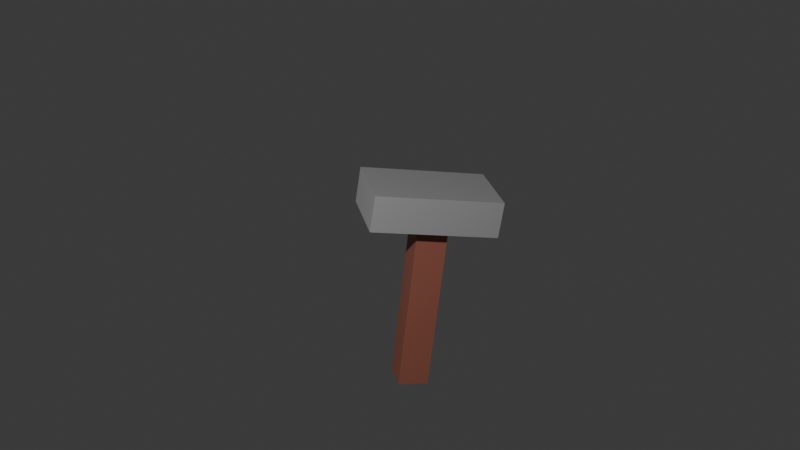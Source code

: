 # Source: editor_icon.blend  (saved by Blender 4.2.66; exported with 4.5.12 LTS)
import bpy
from mathutils import Matrix  # noqa: F401  (used for matrix-valued properties, if any)

bpy.ops.wm.read_factory_settings(use_empty=True)
scene = bpy.context.scene
scene.name = 'Scene'

# ---- collections
col_collection = bpy.data.collections.new('Collection'); scene.collection.children.link(col_collection)

# ---- materials (node trees are filled in below, after node groups)
mat_material_004 = bpy.data.materials.new('Material.004')
mat_material_005 = bpy.data.materials.new('Material.005')

# ---- material node trees
mat_material_004.use_nodes = True; mat_material_004.node_tree.nodes.clear()
_N = mat_material_004.node_tree.nodes; _L = mat_material_004.node_tree.links
n0 = _N.new('ShaderNodeBsdfPrincipled'); n0.name = 'Principled BSDF'; n0.location = (10, 300)
n0.inputs[0].default_value = (0.3386, 0.1147, 0.07742, 1.0)
n1 = _N.new('ShaderNodeOutputMaterial'); n1.name = 'Material Output'; n1.location = (300, 300)
_L.new(n0.outputs[0], n1.inputs[0])
n1.is_active_output = True
mat_material_005.use_nodes = True; mat_material_005.node_tree.nodes.clear()
_N = mat_material_005.node_tree.nodes; _L = mat_material_005.node_tree.links
n0 = _N.new('ShaderNodeBsdfPrincipled'); n0.name = 'Principled BSDF'; n0.location = (10, 300)
n0.inputs[0].default_value = (0.7154, 0.7154, 0.7154, 1.0)
n0.inputs[1].default_value = 1.0
n0.inputs[2].default_value = 0.7143
n1 = _N.new('ShaderNodeOutputMaterial'); n1.name = 'Material Output'; n1.location = (300, 300)
_L.new(n0.outputs[0], n1.inputs[0])
n1.is_active_output = True

# ---- world
world_world = bpy.data.worlds.new('World'); scene.world = world_world
world_world.use_nodes = True; world_world.node_tree.nodes.clear()
_N = world_world.node_tree.nodes; _L = world_world.node_tree.links
n0 = _N.new('ShaderNodeOutputWorld'); n0.name = 'World Output'; n0.location = (300, 300)
n1 = _N.new('ShaderNodeBackground'); n1.name = 'Background'; n1.location = (10, 300)
n1.inputs[0].default_value = (0.05088, 0.05088, 0.05088, 1.0)
_L.new(n1.outputs[0], n0.inputs[0])
n0.is_active_output = True
world_world.color = (0.05088, 0.05088, 0.05088)
world_world.sun_shadow_jitter_overblur = 0.0

# ---- cameras
cam_camera = bpy.data.cameras.new('Camera')
cam_camera.clip_end = 100.0
cam_camera.ortho_scale = 7.314

# ---- lights
light_light = bpy.data.lights.new('Light', 'POINT')
light_light.energy = 1000.0
light_light.shadow_soft_size = 0.1

# ---- meshes
me_cube_001 = bpy.data.meshes.new('Cube.001')
me_cube_001.from_pydata([(-1.0, -1.0, -1.0), (-1.0, -1.0, 1.0), (-1.0, 1.0, -1.0), (-1.0, 1.0, 1.0), (1.0, -1.0, -1.0), (1.0, -1.0, 1.0), (1.0, 1.0, -1.0), (1.0, 1.0, 1.0)], [], [(0, 1, 3, 2), (2, 3, 7, 6), (6, 7, 5, 4), (4, 5, 1, 0), (2, 6, 4, 0), (7, 3, 1, 5)])
_uv = me_cube_001.uv_layers.new(name='UVMap')
_uv.uv.foreach_set('vector', [0.375, 0.0, 0.625, 0.0, 0.625, 0.25, 0.375, 0.25, 0.375, 0.25, 0.625, 0.25, 0.625, 0.5, 0.375, 0.5, 0.375, 0.5, 0.625, 0.5, 0.625, 0.75, 0.375, 0.75, 0.375, 0.75, 0.625, 0.75, 0.625, 1.0, 0.375, 1.0, 0.125, 0.5, 0.375, 0.5, 0.375, 0.75, 0.125, 0.75, 0.625, 0.5, 0.875, 0.5, 0.875, 0.75, 0.625, 0.75])
me_cube_001.materials.append(mat_material_004)
me_cube_001.update()
me_cube_002 = bpy.data.meshes.new('Cube.002')
me_cube_002.from_pydata([(-1.0, -1.0, -1.0), (-1.0, -1.0, 1.0), (-1.0, 1.0, -1.0), (-1.0, 1.0, 1.0), (1.0, -1.0, -1.0), (1.0, -1.0, 1.0), (1.0, 1.0, -1.0), (1.0, 1.0, 1.0)], [], [(0, 1, 3, 2), (2, 3, 7, 6), (6, 7, 5, 4), (4, 5, 1, 0), (2, 6, 4, 0), (7, 3, 1, 5)])
_uv = me_cube_002.uv_layers.new(name='UVMap')
_uv.uv.foreach_set('vector', [0.375, 0.0, 0.625, 0.0, 0.625, 0.25, 0.375, 0.25, 0.375, 0.25, 0.625, 0.25, 0.625, 0.5, 0.375, 0.5, 0.375, 0.5, 0.625, 0.5, 0.625, 0.75, 0.375, 0.75, 0.375, 0.75, 0.625, 0.75, 0.625, 1.0, 0.375, 1.0, 0.125, 0.5, 0.375, 0.5, 0.375, 0.75, 0.125, 0.75, 0.625, 0.5, 0.875, 0.5, 0.875, 0.75, 0.625, 0.75])
me_cube_002.materials.append(mat_material_005)
me_cube_002.update()

# ---- objects
ob_light = bpy.data.objects.new('Light', light_light)
ob_camera = bpy.data.objects.new('Camera', cam_camera)
ob_cube = bpy.data.objects.new('Cube', me_cube_001)
ob_cube_001 = bpy.data.objects.new('Cube.001', me_cube_002)

# ---- transforms, parenting, visibility, modifiers, constraints
ob_light.location = (-1.652, -5.679, 2.215)
ob_light.rotation_euler = (0.4883, 0.062, 1.865)
ob_light.lock_rotations_4d = False
ob_light.empty_display_type = 'ARROWS'
ob_light.color = (0.0, 0.0, 0.0, 0.0)
ob_light.lineart.crease_threshold = 0.0
ob_camera.location = (-0.06111, -7.076, 0.8483)
ob_camera.rotation_euler = (1.458, 0.0, 0.0)
ob_camera.lock_rotations_4d = False
ob_camera.empty_display_type = 'ARROWS'
ob_camera.color = (0.0, 0.0, 0.0, 0.0)
ob_camera.display_type = 'WIRE'
ob_camera.lineart.crease_threshold = 0.0
ob_cube.location = (0.07517, 0.0, -0.3465)
ob_cube.rotation_euler = (0.305, 0.03645, 0.2496)
ob_cube.scale = (0.1, 0.1, -0.6746)
ob_cube_001.location = (0.118, -0.1426, 0.2069)
ob_cube_001.rotation_euler = (0.3145, 0.07383, 0.2502)
ob_cube_001.scale = (0.4087, 0.2398, 0.118)

# ---- collection membership
col_collection.objects.link(ob_light)
col_collection.objects.link(ob_camera)
col_collection.objects.link(ob_cube)
col_collection.objects.link(ob_cube_001)

# ---- scene / render settings (as saved in the file)
scene.camera = ob_camera
scene.frame_start = 1; scene.frame_end = 250; scene.frame_set(1)
scene.render.engine = 'BLENDER_EEVEE_NEXT'
scene.render.film_transparent = True
bpy.context.view_layer.update()
